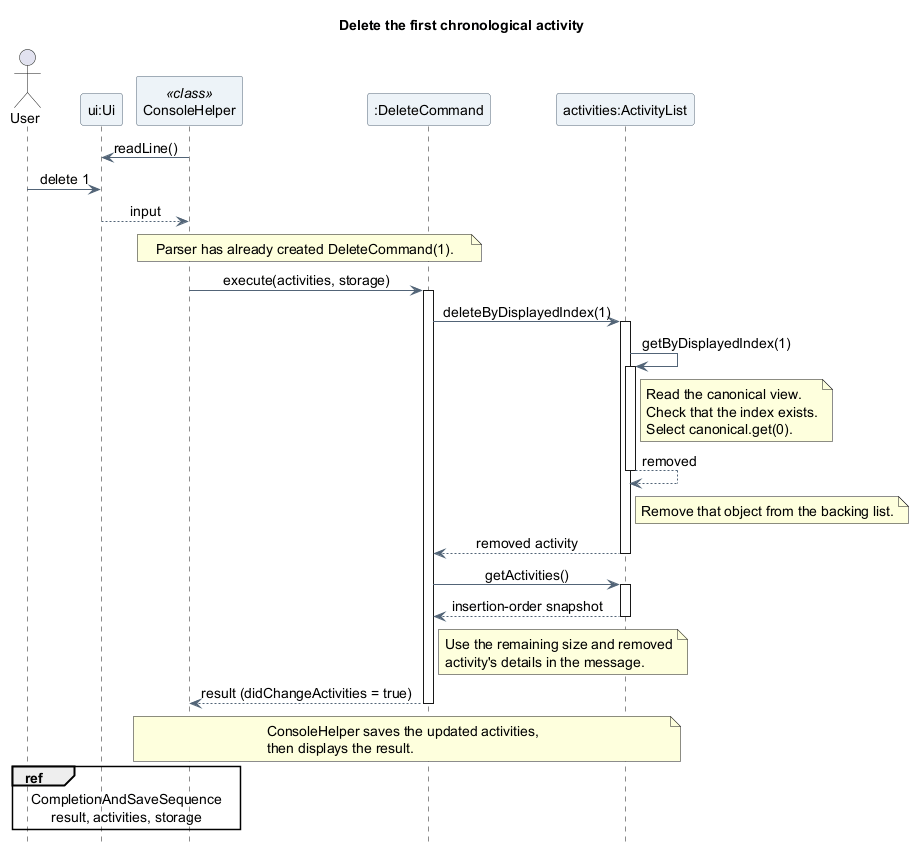

The diagram above was rendered by PlantUML. Its source (embedded in the PNG):
@startuml
title Delete the first chronological activity
skinparam backgroundColor white
skinparam shadowing false
skinparam defaultFontName SansSerif
skinparam defaultFontSize 14
skinparam ParticipantBackgroundColor #EDF3F8
skinparam ParticipantBorderColor #526477
skinparam ArrowColor #526477
skinparam sequenceMessageAlign center
hide footbox

actor "User" as User
participant "ui:Ui" as UI
participant "ConsoleHelper" as Console <<class>>
participant ":DeleteCommand" as Delete
participant "activities:ActivityList" as Activities

Console -> UI : readLine()
User -> UI : delete 1
UI --> Console : input

note over Console, Delete
  Parser has already created DeleteCommand(1).
end note
Console -> Delete : execute(activities, storage)
activate Delete
Delete -> Activities : deleteByDisplayedIndex(1)
activate Activities
Activities -> Activities : getByDisplayedIndex(1)
activate Activities
note right of Activities
  Read the canonical view.
  Check that the index exists.
  Select canonical.get(0).
end note
Activities --> Activities : removed
deactivate Activities
note right of Activities
  Remove that object from the backing list.
end note
Activities --> Delete : removed activity
deactivate Activities
Delete -> Activities : getActivities()
activate Activities
Activities --> Delete : insertion-order snapshot
deactivate Activities
note right of Delete
  Use the remaining size and removed
  activity's details in the message.
end note
Delete --> Console : result (didChangeActivities = true)
deactivate Delete
note over Console, Activities
  ConsoleHelper saves the updated activities,
  then displays the result.
end note
ref over User, Console
  CompletionAndSaveSequence
  result, activities, storage
end ref
@enduml